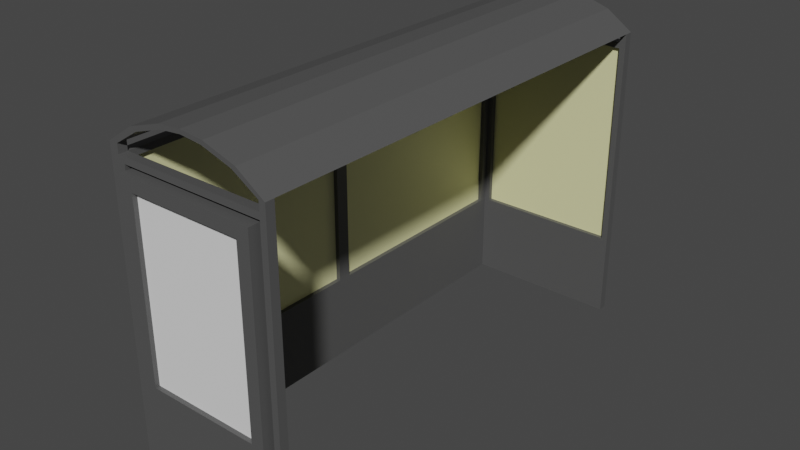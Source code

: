 # Source: Bus_stop.blend  (saved by Blender 2.82.7; exported with 4.5.12 LTS)
import bpy
from mathutils import Matrix  # noqa: F401  (used for matrix-valued properties, if any)

bpy.ops.wm.read_factory_settings(use_empty=True)
scene = bpy.context.scene
scene.name = 'Scene'

# ---- collections
col_collection = bpy.data.collections.new('Collection'); scene.collection.children.link(col_collection)

# ---- materials (node trees are filled in below, after node groups)
mat_material = bpy.data.materials.new('Material')
mat_material.alpha_threshold = 0.0
mat_material.use_transparent_shadow = False
mat_material.line_color = (0.0, 0.0, 0.0, 1.0)
mat_material_050 = bpy.data.materials.new('Material.050')
mat_material_050.use_transparent_shadow = False

# ---- material node trees
mat_material.use_nodes = True; mat_material.node_tree.nodes.clear()
_N = mat_material.node_tree.nodes; _L = mat_material.node_tree.links
n0 = _N.new('ShaderNodeOutputMaterial'); n0.name = 'Material Output'; n0.location = (300, 300)
n1 = _N.new('ShaderNodeBsdfPrincipled'); n1.name = 'Principled BSDF'; n1.location = (10, 300)
n1.distribution = 'GGX'
n1.subsurface_method = 'BURLEY'
n1.inputs[0].default_value = (0.08714, 0.08714, 0.08714, 1.0)
n1.inputs[2].default_value = 0.4
n1.inputs[3].default_value = 1.45
n1.inputs[27].default_value = (0.0, 0.0, 0.0, 1.0)
n1.inputs[28].default_value = 1.0
_L.new(n1.outputs[0], n0.inputs[0])
n0.is_active_output = True
mat_material_050.use_nodes = True; mat_material_050.node_tree.nodes.clear()
_N = mat_material_050.node_tree.nodes; _L = mat_material_050.node_tree.links
n0 = _N.new('ShaderNodeOutputMaterial'); n0.name = 'Material Output'; n0.location = (300, 300)
n1 = _N.new('ShaderNodeBsdfPrincipled'); n1.name = 'Principled BSDF'; n1.location = (10, 300)
n1.distribution = 'GGX'
n1.subsurface_method = 'BURLEY'
n1.inputs[0].default_value = (0.8, 0.7849, 0.4177, 1.0)
n1.inputs[3].default_value = 1.45
n1.inputs[27].default_value = (0.0, 0.0, 0.0, 1.0)
n1.inputs[28].default_value = 1.0
_L.new(n1.outputs[0], n0.inputs[0])
n0.is_active_output = True

# ---- world
world_world = bpy.data.worlds.new('World'); scene.world = world_world
world_world.use_nodes = True; world_world.node_tree.nodes.clear()
_N = world_world.node_tree.nodes; _L = world_world.node_tree.links
n0 = _N.new('ShaderNodeOutputWorld'); n0.name = 'World Output'; n0.location = (300, 300)
n1 = _N.new('ShaderNodeBackground'); n1.name = 'Background'; n1.location = (10, 300)
n1.inputs[0].default_value = (0.05088, 0.05088, 0.05088, 1.0)
_L.new(n1.outputs[0], n0.inputs[0])
n0.is_active_output = True
world_world.color = (0.05088, 0.05088, 0.05088)
world_world.use_sun_shadow = False
world_world.sun_shadow_jitter_overblur = 0.0

# ---- meshes
me_cube = bpy.data.meshes.new('Cube')
me_cube.from_pydata([(0.9245, -2.824, 2.977), (-0.8187, -2.93, 2.977), (0.9245, -2.824, 0.4822), (1.0, -2.93, -0.5374), (0.9245, -2.93, 2.977), (-0.8187, -2.824, 0.4822), (-1.0, -2.93, -0.5374), (0.9245, -2.93, 0.4822), (-0.8187, -2.93, 0.4822), (-0.8942, -2.824, -0.5374), (1.0, -2.824, -0.5374), (-1.0, -0.0799, 0.4822), (-0.8942, -0.0799, 0.4822), (-0.8187, -2.824, 2.977), (-1.0, -0.0799, 2.977), (-0.8942, -0.0799, 2.977), (1.0, -2.824, 3.052), (-0.8942, -2.742, 2.977), (1.0, -2.824, 0.0951), (-0.8942, -2.742, 0.4822), (1.0, -2.93, 0.0951), (-1.0, -2.742, 0.4822), (1.0, -2.93, 3.052), (-1.0, -2.742, 2.977), (-0.8942, -2.824, 0.0951), (-0.8942, -2.824, 3.052), (-1.0, -2.93, 3.052), (-1.0, -2.93, 0.0951), (-0.8942, -0.0799, 3.052), (-1.0, -0.0799, 3.052), (-1.0, -2.824, 3.052), (-0.8942, -2.93, 3.052), (0.9245, -2.824, 3.052), (0.9245, -2.93, 3.052), (1.0, -2.824, 3.161), (0.9245, -2.824, 3.161), (1.0, -2.93, 3.161), (-1.0, -0.0799, 3.161), (-0.8942, -2.93, 3.161), (-1.0, -2.93, 3.161), (-0.8942, -0.0799, 3.161), (-1.0, -2.824, 3.161), (-0.8942, -2.824, 3.161), (0.9245, -2.93, 3.161), (0.6731, -2.824, 3.383), (0.6224, -2.824, 3.348), (0.6731, -2.93, 3.383), (-0.5971, -2.93, 3.348), (-0.6681, -2.93, 3.383), (-0.6681, -2.824, 3.383), (-0.5971, -2.824, 3.348), (0.6224, -2.93, 3.348), (0.2865, -2.824, 3.508), (0.2652, -2.824, 3.46), (0.2865, -2.93, 3.508), (-0.2458, -2.93, 3.46), (-0.2756, -2.93, 3.508), (-0.2756, -2.824, 3.508), (-0.2458, -2.824, 3.46), (0.2652, -2.93, 3.46), (0.007106, -2.824, 3.533), (0.008039, -2.824, 3.485), (0.007106, -2.93, 3.533), (0.008039, -2.93, 3.485), (0.8828, -2.877, 2.935), (-0.777, -2.877, 2.935), (0.8828, -2.877, 0.5239), (-0.777, -2.877, 0.5239), (-0.9471, -2.742, 2.977), (-0.9471, -2.742, 0.4822), (-0.9471, -0.0799, 0.4822), (-0.9471, -0.0799, 2.977), (0.9245, 2.824, 2.977), (-0.8187, 2.93, 2.977), (0.9245, 2.824, 0.4822), (1.0, 2.93, -0.5374), (0.9245, 2.93, 2.977), (-0.8942, 0.0, -0.5374), (-0.8187, 2.824, 0.4822), (-1.0, 2.93, -0.5374), (0.9245, 2.93, 0.4822), (-0.8187, 2.93, 0.4822), (-0.8942, 2.824, -0.5374), (1.0, 2.824, -0.5374), (-1.0, 0.0, -0.5374), (-1.0, 0.0799, 0.4822), (-0.8942, 0.0799, 0.4822), (-0.8187, 2.824, 2.977), (-1.0, 0.0799, 2.977), (-0.8942, 0.0799, 2.977), (1.0, 2.824, 3.052), (-0.8942, 2.742, 2.977), (1.0, 2.824, 0.0951), (-0.8942, 2.742, 0.4822), (1.0, 2.93, 0.0951), (-1.0, 2.742, 0.4822), (1.0, 2.93, 3.052), (-1.0, 2.742, 2.977), (-0.8942, 0.0, 3.052), (-0.8942, 0.0, 0.0951), (-0.8942, 2.824, 0.0951), (-0.8942, 2.824, 3.052), (-1.0, 2.93, 3.052), (-1.0, 0.0, 3.052), (-1.0, 2.93, 0.0951), (-0.8942, 0.0799, 3.052), (-1.0, 0.0, 0.0951), (-1.0, 0.0799, 3.052), (-1.0, 2.824, 3.052), (-0.8942, 2.93, 3.052), (0.9245, 2.824, 3.052), (0.9245, 2.93, 3.052), (1.0, 2.824, 3.161), (0.9245, 2.824, 3.161), (1.0, 2.93, 3.161), (-1.0, 0.0799, 3.161), (-1.0, 0.0, 3.161), (-0.8942, 2.93, 3.161), (-1.0, 2.93, 3.161), (-0.8942, 0.0799, 3.161), (-0.8942, 0.0, 3.161), (-1.0, 2.824, 3.161), (-0.8942, 2.824, 3.161), (0.9245, 2.93, 3.161), (0.6731, 2.824, 3.383), (0.6224, 2.824, 3.348), (0.6731, 2.93, 3.383), (-0.5971, 2.93, 3.348), (-0.6681, 2.93, 3.383), (-0.6681, 2.824, 3.383), (-0.5971, 2.824, 3.348), (0.6224, 2.93, 3.348), (0.2865, 2.824, 3.508), (0.2652, 2.824, 3.46), (0.2865, 2.93, 3.508), (-0.2458, 2.93, 3.46), (-0.2756, 2.93, 3.508), (-0.2756, 2.824, 3.508), (-0.2458, 2.824, 3.46), (0.2652, 2.93, 3.46), (0.007106, 2.824, 3.533), (0.008039, 2.824, 3.485), (0.007106, 2.93, 3.533), (0.008039, 2.93, 3.485), (-1.0, 0.0, 3.161), (1.0, 0.0, 3.161), (0.9245, 0.0, 3.161), (-0.8942, 0.0, 3.161), (0.6731, 0.0, 3.383), (0.6224, 0.0, 3.348), (-0.5971, 0.0, 3.348), (-0.6681, 0.0, 3.383), (0.2865, 0.0, 3.508), (0.2652, 0.0, 3.46), (-0.2458, 0.0, 3.46), (-0.2756, 0.0, 3.508), (0.007105, 0.0, 3.533), (0.008038, 0.0, 3.485), (0.9245, 2.877, 2.977), (-0.8187, 2.877, 2.977), (0.9245, 2.877, 0.4822), (-0.8187, 2.877, 0.4822), (-0.9471, 2.742, 2.977), (-0.9471, 2.742, 0.4822), (-0.9471, 0.0799, 0.4822), (-0.9471, 0.0799, 2.977), (-0.8187, -2.877, 2.977), (-0.8187, -2.877, 0.4822), (0.9245, -2.877, 0.4822), (0.9245, -2.877, 2.977), (-0.6252, -2.735, 2.783), (-0.6252, -2.735, 0.6757), (0.731, -2.735, 0.6757), (0.731, -2.735, 2.783), (0.731, -3.027, 2.783), (-0.6252, -3.027, 2.783), (0.731, -3.027, 0.6757), (-0.6252, -3.027, 0.6757), (-0.777, -2.735, 2.935), (-0.777, -2.735, 0.5239), (0.8828, -2.735, 0.5239), (0.8828, -2.735, 2.935), (-0.777, -3.027, 2.935), (-0.777, -3.027, 0.5239), (0.8828, -3.027, 0.5239), (0.8828, -3.027, 2.935), (-0.6252, -2.779, 2.783), (-0.6252, -2.779, 0.6757), (0.731, -2.779, 0.6757), (0.731, -2.779, 2.783), (-0.6252, -2.974, 2.783), (-0.6252, -2.974, 0.6757), (0.731, -2.974, 0.6757), (0.731, -2.974, 2.783)], [], [(20, 18, 16, 22), (3, 20, 27, 6), (16, 32, 35, 34), (3, 10, 18, 20), (25, 28, 29, 30), (99, 24, 9, 77), (18, 10, 9, 24), (6, 27, 106, 84), (166, 169, 4, 1), (168, 7, 4, 169), (69, 21, 23, 68), (0, 13, 25, 32, 16), (5, 2, 18, 24), (13, 5, 24, 25), (2, 0, 16, 18), (7, 8, 27, 20), (1, 4, 22, 33, 31, 26), (4, 7, 20, 22), (8, 1, 26, 27), (167, 8, 7, 168), (167, 166, 1, 8), (15, 12, 99, 98), (12, 19, 24, 99), (17, 15, 98, 28, 25), (19, 17, 25, 24), (14, 23, 26, 30, 29, 103), (21, 11, 106, 27), (11, 14, 103, 106), (23, 21, 27, 26), (70, 11, 21, 69), (71, 14, 11, 70), (71, 68, 23, 14), (29, 28, 40, 37), (33, 32, 25, 31), (52, 44, 148, 152), (37, 40, 120, 116), (35, 43, 51, 45), (31, 25, 42, 38), (103, 29, 37, 116), (30, 26, 39, 41), (22, 16, 34, 36), (33, 22, 36, 43), (26, 31, 38, 39), (25, 30, 41, 42), (28, 98, 120, 40), (32, 33, 43, 35), (45, 51, 59, 53), (60, 52, 152, 156), (38, 42, 50, 47), (41, 39, 48, 49), (39, 38, 47, 48), (36, 34, 44, 46), (43, 36, 46, 51), (44, 34, 145, 148), (45, 53, 153, 149), (59, 54, 62, 63), (47, 50, 58, 55), (49, 48, 56, 57), (46, 44, 52, 54), (51, 46, 54, 59), (53, 61, 157, 153), (48, 47, 55, 56), (56, 55, 63, 62), (35, 45, 149, 146), (53, 59, 63, 61), (55, 58, 61, 63), (57, 56, 62, 60), (54, 52, 60, 62), (57, 60, 156, 155), (50, 42, 147, 150), (61, 58, 154, 157), (58, 50, 150, 154), (34, 35, 146, 145), (42, 41, 144, 147), (41, 49, 151, 144), (49, 57, 155, 151), (5, 13, 166, 167), (5, 167, 168, 2), (2, 168, 169, 0), (13, 0, 169, 166), (65, 64, 181, 178), (15, 17, 68, 71), (15, 71, 70, 12), (12, 70, 69, 19), (19, 69, 68, 17), (71, 68, 69, 70), (94, 96, 90, 92), (75, 79, 104, 94), (90, 112, 113, 110), (75, 94, 92, 83), (101, 108, 107, 105), (99, 77, 82, 100), (92, 100, 82, 83), (79, 84, 106, 104), (159, 73, 76, 158), (99, 98, 103, 106), (160, 158, 76, 80), (163, 162, 97, 95), (72, 90, 110, 101, 87), (78, 100, 92, 74), (87, 101, 100, 78), (74, 92, 90, 72), (80, 94, 104, 81), (73, 102, 109, 111, 96, 76), (76, 96, 94, 80), (81, 104, 102, 73), (161, 160, 80, 81), (161, 81, 73, 159), (89, 98, 99, 86), (86, 99, 100, 93), (91, 101, 105, 98, 89), (93, 100, 101, 91), (88, 103, 107, 108, 102, 97), (95, 104, 106, 85), (85, 106, 103, 88), (97, 102, 104, 95), (164, 163, 95, 85), (165, 164, 85, 88), (165, 88, 97, 162), (107, 115, 119, 105), (98, 120, 116, 103), (111, 109, 101, 110), (132, 152, 148, 124), (115, 116, 120, 119), (113, 125, 131, 123), (109, 117, 122, 101), (103, 116, 115, 107), (108, 121, 118, 102), (96, 114, 112, 90), (111, 123, 114, 96), (102, 118, 117, 109), (101, 122, 121, 108), (105, 119, 120, 98), (110, 113, 123, 111), (125, 133, 139, 131), (140, 156, 152, 132), (117, 127, 130, 122), (121, 129, 128, 118), (118, 128, 127, 117), (114, 126, 124, 112), (123, 131, 126, 114), (124, 148, 145, 112), (125, 149, 153, 133), (139, 143, 142, 134), (127, 135, 138, 130), (129, 137, 136, 128), (126, 134, 132, 124), (131, 139, 134, 126), (133, 153, 157, 141), (128, 136, 135, 127), (136, 142, 143, 135), (113, 146, 149, 125), (133, 141, 143, 139), (135, 143, 141, 138), (137, 140, 142, 136), (134, 142, 140, 132), (147, 150, 151, 144), (154, 157, 156, 155), (148, 152, 153, 149), (145, 148, 149, 146), (150, 154, 155, 151), (152, 156, 157, 153), (137, 155, 156, 140), (130, 150, 147, 122), (141, 157, 154, 138), (138, 154, 150, 130), (112, 145, 146, 113), (122, 147, 144, 121), (121, 144, 151, 129), (129, 151, 155, 137), (78, 161, 159, 87), (78, 74, 160, 161), (74, 72, 158, 160), (87, 159, 158, 72), (161, 160, 158, 159), (89, 165, 162, 91), (89, 86, 164, 165), (86, 93, 163, 164), (93, 91, 162, 163), (165, 164, 163, 162), (170, 173, 189, 186), (66, 67, 179, 180), (64, 66, 180, 181), (67, 65, 178, 179), (65, 64, 185, 182), (67, 66, 184, 183), (66, 64, 185, 184), (65, 67, 183, 182), (176, 174, 193, 192), (170, 171, 179, 178), (171, 172, 180, 179), (172, 173, 181, 180), (173, 170, 178, 181), (177, 175, 182, 183), (176, 177, 183, 184), (174, 176, 184, 185), (175, 174, 185, 182), (187, 186, 189, 188), (172, 171, 187, 188), (173, 172, 188, 189), (171, 170, 186, 187), (190, 191, 192, 193), (175, 177, 191, 190), (174, 175, 190, 193), (177, 176, 192, 191)])
me_cube.polygons.foreach_set('material_index', [0, 0, 0, 0, 0, 0, 0, 0, 0, 0, 0, 0, 0, 0, 0, 0, 0, 0, 0, 0, 0, 0, 0, 0, 0, 0, 0, 0, 0, 0, 0, 0, 0, 0, 0, 0, 0, 0, 0, 0, 0, 0, 0, 0, 0, 0, 0, 0, 0, 0, 0, 0, 0, 0, 0, 0, 0, 0, 0, 0, 0, 0, 0, 0, 0, 0, 0, 0, 0, 0, 0, 0, 0, 0, 0, 0, 0, 0, 0, 0, 0, 0, 0, 0, 0, 2, 0, 0, 0, 0, 0, 0, 0, 0, 0, 0, 0, 0, 0, 0, 0, 0, 0, 0, 0, 0, 0, 0, 0, 0, 0, 0, 0, 0, 0, 0, 0, 0, 0, 0, 0, 0, 0, 0, 0, 0, 0, 0, 0, 0, 0, 0, 0, 0, 0, 0, 0, 0, 0, 0, 0, 0, 0, 0, 0, 0, 0, 0, 0, 0, 0, 0, 0, 0, 0, 0, 0, 0, 0, 0, 0, 0, 0, 0, 0, 0, 0, 0, 0, 0, 0, 0, 0, 0, 2, 0, 0, 0, 0, 2, 0, 0, 0, 0, 0, 0, 0, 0, 0, 0, 0, 0, 0, 0, 0, 0, 0, 1, 0, 0, 0, 1, 0, 0, 0])
_uv = me_cube.uv_layers.new(name='UVMap')
_uv.uv.foreach_set('vector', [0.625, 0.75, 0.6382, 0.7456, 0.6382, 0.7456, 0.625, 0.75, 0.375, 0.75, 0.625, 0.75, 0.625, 1.0, 0.375, 1.0, 0.6382, 0.7456, 0.6471, 0.7456, 0.6471, 0.7456, 0.6382, 0.7456, 0.375, 0.75, 0.5066, 0.7478, 0.6382, 0.7456, 0.625, 0.75, 0.8618, 0.7456, 0.8618, 0.6282, 0.875, 0.6282, 0.875, 0.7456, 0.8618, 0.625, 0.8618, 0.7456, 0.6842, 0.7467, 0.773, 0.6858, 0.6382, 0.7456, 0.5066, 0.7478, 0.6842, 0.7467, 0.8618, 0.7456, 0.375, 0.0, 0.625, 0.0, 0.625, 0.125, 0.375, 0.125, 0.7389, 0.8446, 0.6361, 0.7759, 0.625, 0.8063, 0.625, 0.9437, 0.6361, 0.7759, 0.625, 0.8063, 0.625, 0.8063, 0.6361, 0.7759, 0.7434, 0.3824, 0.625, 0.0221, 0.625, 0.0221, 0.7434, 0.3824, 0.6471, 0.7456, 0.8529, 0.7456, 0.8618, 0.7456, 0.6471, 0.7456, 0.6382, 0.7456, 0.8529, 0.7456, 0.6471, 0.7456, 0.6382, 0.7456, 0.8618, 0.7456, 0.8529, 0.7456, 0.8529, 0.7456, 0.8618, 0.7456, 0.8618, 0.7456, 0.6471, 0.7456, 0.6471, 0.7456, 0.6382, 0.7456, 0.6382, 0.7456, 0.625, 0.8063, 0.625, 0.9437, 0.625, 1.0, 0.625, 0.75, 0.625, 0.9437, 0.625, 0.8063, 0.625, 0.75, 0.625, 0.7591, 0.625, 0.9869, 0.625, 1.0, 0.625, 0.8063, 0.625, 0.8063, 0.625, 0.75, 0.625, 0.75, 0.625, 0.9437, 0.625, 0.9437, 0.625, 1.0, 0.625, 1.0, 0.7389, 0.8446, 0.625, 0.9437, 0.625, 0.8063, 0.6361, 0.7759, 0.7389, 0.8446, 0.7389, 0.8446, 0.625, 0.9437, 0.625, 0.9437, 0.8618, 0.6279, 0.8618, 0.6279, 0.8618, 0.625, 0.8618, 0.625, 0.8618, 0.6279, 0.8618, 0.7427, 0.8618, 0.7456, 0.8618, 0.625, 0.8618, 0.7427, 0.8618, 0.6279, 0.8618, 0.625, 0.8618, 0.6282, 0.8618, 0.7456, 0.8618, 0.7427, 0.8618, 0.7427, 0.8618, 0.7456, 0.8618, 0.7456, 0.625, 0.1029, 0.625, 0.0221, 0.625, 0.0, 0.625, 0.004446, 0.625, 0.1218, 0.625, 0.125, 0.625, 0.0221, 0.625, 0.1029, 0.625, 0.125, 0.625, 0.0, 0.625, 0.1029, 0.625, 0.1029, 0.625, 0.125, 0.625, 0.125, 0.625, 0.0221, 0.625, 0.0221, 0.625, 0.0, 0.625, 0.0, 0.7434, 0.3654, 0.625, 0.1029, 0.625, 0.0221, 0.7434, 0.3824, 0.7434, 0.3654, 0.625, 0.1029, 0.625, 0.1029, 0.7434, 0.3654, 0.7434, 0.3654, 0.7434, 0.3824, 0.625, 0.0221, 0.625, 0.1029, 0.875, 0.6282, 0.8618, 0.6282, 0.8618, 0.6282, 0.875, 0.6282, 0.6341, 0.75, 0.6471, 0.7456, 0.8618, 0.7456, 0.8619, 0.75, 0.6382, 0.7456, 0.6382, 0.7456, 0.6382, 0.7456, 0.6382, 0.7456, 0.875, 0.6282, 0.8618, 0.6282, 0.8618, 0.625, 0.875, 0.625, 0.6471, 0.7456, 0.6341, 0.75, 0.6341, 0.75, 0.6471, 0.7456, 0.8619, 0.75, 0.8618, 0.7456, 0.8618, 0.7456, 0.8619, 0.75, 0.625, 0.125, 0.625, 0.1218, 0.625, 0.1218, 0.625, 0.125, 0.625, 0.004446, 0.625, 0.0, 0.625, 0.0, 0.625, 0.004446, 0.625, 0.75, 0.6382, 0.7456, 0.6382, 0.7456, 0.625, 0.75, 0.625, 0.7591, 0.625, 0.75, 0.625, 0.75, 0.625, 0.7591, 0.625, 1.0, 0.625, 0.9869, 0.625, 0.9869, 0.625, 1.0, 0.8618, 0.7456, 0.875, 0.7456, 0.875, 0.7456, 0.8618, 0.7456, 0.8618, 0.6282, 0.8618, 0.625, 0.8618, 0.625, 0.8618, 0.6282, 0.6471, 0.7456, 0.6341, 0.75, 0.6341, 0.75, 0.6471, 0.7456, 0.6471, 0.7456, 0.6341, 0.75, 0.6341, 0.75, 0.6471, 0.7456, 0.6382, 0.7456, 0.6382, 0.7456, 0.6382, 0.7456, 0.6382, 0.7456, 0.8619, 0.75, 0.8618, 0.7456, 0.8618, 0.7456, 0.8619, 0.75, 0.625, 0.004446, 0.625, 0.0, 0.625, 0.0, 0.625, 0.004446, 0.625, 1.0, 0.625, 0.9869, 0.625, 0.9869, 0.625, 1.0, 0.625, 0.75, 0.6382, 0.7456, 0.6382, 0.7456, 0.625, 0.75, 0.625, 0.7591, 0.625, 0.75, 0.625, 0.75, 0.625, 0.7591, 0.6382, 0.7456, 0.6382, 0.7456, 0.6382, 0.7456, 0.6382, 0.7456, 0.6471, 0.7456, 0.6471, 0.7456, 0.6471, 0.7456, 0.6471, 0.7456, 0.625, 0.7591, 0.625, 0.75, 0.625, 0.75, 0.625, 0.7591, 0.8619, 0.75, 0.8618, 0.7456, 0.8618, 0.7456, 0.8619, 0.75, 0.625, 0.004446, 0.625, 0.0, 0.625, 0.0, 0.625, 0.004446, 0.625, 0.75, 0.6382, 0.7456, 0.6382, 0.7456, 0.625, 0.75, 0.625, 0.7591, 0.625, 0.75, 0.625, 0.75, 0.625, 0.7591, 0.6471, 0.7456, 0.6471, 0.7456, 0.6471, 0.7456, 0.6471, 0.7456, 0.625, 1.0, 0.625, 0.9869, 0.625, 0.9869, 0.625, 1.0, 0.625, 1.0, 0.625, 0.9869, 0.625, 0.9869, 0.625, 1.0, 0.6471, 0.7456, 0.6471, 0.7456, 0.6471, 0.7456, 0.6471, 0.7456, 0.6471, 0.7456, 0.6341, 0.75, 0.6341, 0.75, 0.6471, 0.7456, 0.8619, 0.75, 0.8618, 0.7456, 0.8618, 0.7456, 0.8619, 0.75, 0.625, 0.004446, 0.625, 0.0, 0.625, 0.0, 0.625, 0.004446, 0.625, 0.75, 0.6382, 0.7456, 0.6382, 0.7456, 0.625, 0.75, 0.625, 0.004446, 0.625, 0.004446, 0.625, 0.004446, 0.625, 0.004446, 0.8618, 0.7456, 0.8618, 0.7456, 0.8618, 0.7456, 0.8618, 0.7456, 0.8618, 0.7456, 0.8618, 0.7456, 0.8618, 0.7456, 0.8618, 0.7456, 0.8618, 0.7456, 0.8618, 0.7456, 0.8618, 0.7456, 0.8618, 0.7456, 0.6382, 0.7456, 0.6471, 0.7456, 0.6471, 0.7456, 0.6382, 0.7456, 0.8618, 0.7456, 0.875, 0.7456, 0.875, 0.7456, 0.8618, 0.7456, 0.625, 0.004446, 0.625, 0.004446, 0.625, 0.004446, 0.625, 0.004446, 0.625, 0.004446, 0.625, 0.004446, 0.625, 0.004446, 0.625, 0.004446, 0.8529, 0.7456, 0.8529, 0.7456, 0.7389, 0.8446, 0.7389, 0.8446, 0.8529, 0.7456, 0.7389, 0.8446, 0.6361, 0.7759, 0.6471, 0.7456, 0.6471, 0.7456, 0.6361, 0.7759, 0.6361, 0.7759, 0.6471, 0.7456, 0.8529, 0.7456, 0.6471, 0.7456, 0.6361, 0.7759, 0.7389, 0.8446, 0.0, 0.0, 0.0, 0.0, 0.0, 0.0, 0.0, 0.0, 0.8618, 0.6279, 0.8618, 0.7427, 0.7434, 0.3824, 0.7434, 0.3654, 0.8618, 0.6279, 0.7434, 0.3654, 0.7434, 0.3654, 0.8618, 0.6279, 0.8618, 0.6279, 0.7434, 0.3654, 0.7434, 0.3824, 0.8618, 0.7427, 0.8618, 0.7427, 0.7434, 0.3824, 0.7434, 0.3824, 0.8618, 0.7427, 0.0, 0.0, 0.0, 0.0, 0.0, 0.0, 0.0, 0.0, 0.625, 0.75, 0.625, 0.75, 0.6382, 0.7456, 0.6382, 0.7456, 0.375, 0.75, 0.375, 1.0, 0.625, 1.0, 0.625, 0.75, 0.6382, 0.7456, 0.6382, 0.7456, 0.6471, 0.7456, 0.6471, 0.7456, 0.375, 0.75, 0.625, 0.75, 0.6382, 0.7456, 0.5066, 0.7478, 0.8618, 0.7456, 0.875, 0.7456, 0.875, 0.6282, 0.8618, 0.6282, 0.8618, 0.625, 0.773, 0.6858, 0.6842, 0.7467, 0.8618, 0.7456, 0.6382, 0.7456, 0.8618, 0.7456, 0.6842, 0.7467, 0.5066, 0.7478, 0.375, 0.0, 0.375, 0.125, 0.625, 0.125, 0.625, 0.0, 0.7389, 0.8446, 0.625, 0.9437, 0.625, 0.8063, 0.6361, 0.7759, 0.0, 0.0, 0.0, 0.0, 0.0, 0.0, 0.0, 0.0, 0.6361, 0.7759, 0.6361, 0.7759, 0.625, 0.8063, 0.625, 0.8063, 0.7434, 0.3824, 0.7434, 0.3824, 0.625, 0.0221, 0.625, 0.0221, 0.6471, 0.7456, 0.6382, 0.7456, 0.6471, 0.7456, 0.8618, 0.7456, 0.8529, 0.7456, 0.8529, 0.7456, 0.8618, 0.7456, 0.6382, 0.7456, 0.6471, 0.7456, 0.8529, 0.7456, 0.8618, 0.7456, 0.8618, 0.7456, 0.8529, 0.7456, 0.6471, 0.7456, 0.6382, 0.7456, 0.6382, 0.7456, 0.6471, 0.7456, 0.625, 0.8063, 0.625, 0.75, 0.625, 1.0, 0.625, 0.9437, 0.625, 0.9437, 0.625, 1.0, 0.625, 0.9869, 0.625, 0.7591, 0.625, 0.75, 0.625, 0.8063, 0.625, 0.8063, 0.625, 0.75, 0.625, 0.75, 0.625, 0.8063, 0.625, 0.9437, 0.625, 1.0, 0.625, 1.0, 0.625, 0.9437, 0.7389, 0.8446, 0.6361, 0.7759, 0.625, 0.8063, 0.625, 0.9437, 0.7389, 0.8446, 0.625, 0.9437, 0.625, 0.9437, 0.7389, 0.8446, 0.8618, 0.6279, 0.8618, 0.625, 0.8618, 0.625, 0.8618, 0.6279, 0.8618, 0.6279, 0.8618, 0.625, 0.8618, 0.7456, 0.8618, 0.7427, 0.8618, 0.7427, 0.8618, 0.7456, 0.8618, 0.6282, 0.8618, 0.625, 0.8618, 0.6279, 0.8618, 0.7427, 0.8618, 0.7456, 0.8618, 0.7456, 0.8618, 0.7427, 0.625, 0.1029, 0.625, 0.125, 0.625, 0.1218, 0.625, 0.004446, 0.625, 0.0, 0.625, 0.0221, 0.625, 0.0221, 0.625, 0.0, 0.625, 0.125, 0.625, 0.1029, 0.625, 0.1029, 0.625, 0.125, 0.625, 0.125, 0.625, 0.1029, 0.625, 0.0221, 0.625, 0.0, 0.625, 0.0, 0.625, 0.0221, 0.7434, 0.3654, 0.7434, 0.3824, 0.625, 0.0221, 0.625, 0.1029, 0.7434, 0.3654, 0.7434, 0.3654, 0.625, 0.1029, 0.625, 0.1029, 0.7434, 0.3654, 0.625, 0.1029, 0.625, 0.0221, 0.7434, 0.3824, 0.875, 0.6282, 0.875, 0.6282, 0.8618, 0.6282, 0.8618, 0.6282, 0.0, 0.0, 0.0, 0.0, 0.0, 0.0, 0.0, 0.0, 0.6341, 0.75, 0.8619, 0.75, 0.8618, 0.7456, 0.6471, 0.7456, 0.6382, 0.7456, 0.6382, 0.7456, 0.6382, 0.7456, 0.6382, 0.7456, 0.875, 0.6282, 0.875, 0.625, 0.8618, 0.625, 0.8618, 0.6282, 0.6471, 0.7456, 0.6471, 0.7456, 0.6341, 0.75, 0.6341, 0.75, 0.8619, 0.75, 0.8619, 0.75, 0.8618, 0.7456, 0.8618, 0.7456, 0.625, 0.125, 0.625, 0.125, 0.625, 0.1218, 0.625, 0.1218, 0.625, 0.004446, 0.625, 0.004446, 0.625, 0.0, 0.625, 0.0, 0.625, 0.75, 0.625, 0.75, 0.6382, 0.7456, 0.6382, 0.7456, 0.625, 0.7591, 0.625, 0.7591, 0.625, 0.75, 0.625, 0.75, 0.625, 1.0, 0.625, 1.0, 0.625, 0.9869, 0.625, 0.9869, 0.8618, 0.7456, 0.8618, 0.7456, 0.875, 0.7456, 0.875, 0.7456, 0.8618, 0.6282, 0.8618, 0.6282, 0.8618, 0.625, 0.8618, 0.625, 0.6471, 0.7456, 0.6471, 0.7456, 0.6341, 0.75, 0.6341, 0.75, 0.6471, 0.7456, 0.6471, 0.7456, 0.6341, 0.75, 0.6341, 0.75, 0.6382, 0.7456, 0.6382, 0.7456, 0.6382, 0.7456, 0.6382, 0.7456, 0.8619, 0.75, 0.8619, 0.75, 0.8618, 0.7456, 0.8618, 0.7456, 0.625, 0.004446, 0.625, 0.004446, 0.625, 0.0, 0.625, 0.0, 0.625, 1.0, 0.625, 1.0, 0.625, 0.9869, 0.625, 0.9869, 0.625, 0.75, 0.625, 0.75, 0.6382, 0.7456, 0.6382, 0.7456, 0.625, 0.7591, 0.625, 0.7591, 0.625, 0.75, 0.625, 0.75, 0.6382, 0.7456, 0.6382, 0.7456, 0.6382, 0.7456, 0.6382, 0.7456, 0.6471, 0.7456, 0.6471, 0.7456, 0.6471, 0.7456, 0.6471, 0.7456, 0.625, 0.7591, 0.625, 0.7591, 0.625, 0.75, 0.625, 0.75, 0.8619, 0.75, 0.8619, 0.75, 0.8618, 0.7456, 0.8618, 0.7456, 0.625, 0.004446, 0.625, 0.004446, 0.625, 0.0, 0.625, 0.0, 0.625, 0.75, 0.625, 0.75, 0.6382, 0.7456, 0.6382, 0.7456, 0.625, 0.7591, 0.625, 0.7591, 0.625, 0.75, 0.625, 0.75, 0.6471, 0.7456, 0.6471, 0.7456, 0.6471, 0.7456, 0.6471, 0.7456, 0.625, 1.0, 0.625, 1.0, 0.625, 0.9869, 0.625, 0.9869, 0.625, 1.0, 0.625, 1.0, 0.625, 0.9869, 0.625, 0.9869, 0.6471, 0.7456, 0.6471, 0.7456, 0.6471, 0.7456, 0.6471, 0.7456, 0.6471, 0.7456, 0.6471, 0.7456, 0.6341, 0.75, 0.6341, 0.75, 0.8619, 0.75, 0.8619, 0.75, 0.8618, 0.7456, 0.8618, 0.7456, 0.625, 0.004446, 0.625, 0.004446, 0.625, 0.0, 0.625, 0.0, 0.625, 0.75, 0.625, 0.75, 0.6382, 0.7456, 0.6382, 0.7456, 0.8618, 0.7456, 0.8618, 0.7456, 0.875, 0.7456, 0.875, 0.7456, 0.8618, 0.7456, 0.8618, 0.7456, 0.875, 0.7456, 0.875, 0.7456, 0.6382, 0.7456, 0.6382, 0.7456, 0.6471, 0.7456, 0.6471, 0.7456, 0.6382, 0.7456, 0.6382, 0.7456, 0.6471, 0.7456, 0.6471, 0.7456, 0.8618, 0.7456, 0.8618, 0.7456, 0.875, 0.7456, 0.875, 0.7456, 0.6382, 0.7456, 0.6382, 0.7456, 0.6471, 0.7456, 0.6471, 0.7456, 0.625, 0.004446, 0.625, 0.004446, 0.625, 0.004446, 0.625, 0.004446, 0.8618, 0.7456, 0.8618, 0.7456, 0.8618, 0.7456, 0.8618, 0.7456, 0.8618, 0.7456, 0.8618, 0.7456, 0.8618, 0.7456, 0.8618, 0.7456, 0.8618, 0.7456, 0.8618, 0.7456, 0.8618, 0.7456, 0.8618, 0.7456, 0.6382, 0.7456, 0.6382, 0.7456, 0.6471, 0.7456, 0.6471, 0.7456, 0.8618, 0.7456, 0.8618, 0.7456, 0.875, 0.7456, 0.875, 0.7456, 0.625, 0.004446, 0.625, 0.004446, 0.625, 0.004446, 0.625, 0.004446, 0.625, 0.004446, 0.625, 0.004446, 0.625, 0.004446, 0.625, 0.004446, 0.8529, 0.7456, 0.7389, 0.8446, 0.7389, 0.8446, 0.8529, 0.7456, 0.8529, 0.7456, 0.6471, 0.7456, 0.6361, 0.7759, 0.7389, 0.8446, 0.6471, 0.7456, 0.6471, 0.7456, 0.6361, 0.7759, 0.6361, 0.7759, 0.8529, 0.7456, 0.7389, 0.8446, 0.6361, 0.7759, 0.6471, 0.7456, 0.0, 0.0, 0.0, 0.0, 0.0, 0.0, 0.0, 0.0, 0.8618, 0.6279, 0.7434, 0.3654, 0.7434, 0.3824, 0.8618, 0.7427, 0.8618, 0.6279, 0.8618, 0.6279, 0.7434, 0.3654, 0.7434, 0.3654, 0.8618, 0.6279, 0.8618, 0.7427, 0.7434, 0.3824, 0.7434, 0.3654, 0.8618, 0.7427, 0.8618, 0.7427, 0.7434, 0.3824, 0.7434, 0.3824, 0.0, 0.0, 0.0, 0.0, 0.0, 0.0, 0.0, 0.0, 0.0, 0.0, 0.0, 0.0, 0.0, 0.0, 0.0, 0.0, 0.0, 0.0, 0.0, 0.0, 0.0, 0.0, 0.0, 0.0, 0.0, 0.0, 0.0, 0.0, 0.0, 0.0, 0.0, 0.0, 0.0, 0.0, 0.0, 0.0, 0.0, 0.0, 0.0, 0.0, 0.0, 0.0, 0.0, 0.0, 0.0, 0.0, 0.0, 0.0, 0.0, 0.0, 0.0, 0.0, 0.0, 0.0, 0.0, 0.0, 0.0, 0.0, 0.0, 0.0, 0.0, 0.0, 0.0, 0.0, 0.0, 0.0, 0.0, 0.0, 0.0, 0.0, 0.0, 0.0, 0.0, 0.0, 0.0, 0.0, 0.0, 0.0, 0.0, 0.0, 0.0, 0.0, 0.0, 0.0, 0.0, 0.0, 0.0, 0.0, 0.0, 0.0, 0.0, 0.0, 0.0, 0.0, 0.0, 0.0, 0.0, 0.0, 0.0, 0.0, 0.0, 0.0, 0.0, 0.0, 0.0, 0.0, 0.0, 0.0, 0.0, 0.0, 0.0, 0.0, 0.0, 0.0, 0.0, 0.0, 0.0, 0.0, 0.0, 0.0, 0.0, 0.0, 0.0, 0.0, 0.0, 0.0, 0.0, 0.0, 0.0, 0.0, 0.0, 0.0, 0.0, 0.0, 0.0, 0.0, 0.0, 0.0, 0.0, 0.0, 0.0, 0.0, 0.0, 0.0, 0.0, 0.0, 0.0, 0.0, 0.0, 0.0, 0.0, 0.0, 0.0, 0.0, 0.0, 0.0, 0.0, 0.0, 0.0, 0.0, 0.0, 0.0, 0.0, 0.0, 0.0, 0.0, 0.0, 0.0, 0.0, 0.0, 0.0, 0.0, 0.0, 0.0, 0.0, 0.0, 0.0, 0.0, 0.0, 0.0, 0.0, 0.0, 0.0, 0.0, 0.0, 0.0, 0.0, 0.0, 0.0, 0.0, 0.0, 0.0, 0.0, 0.0, 0.0, 0.0, 0.0, 0.0, 0.0, 0.0, 0.0, 0.0, 0.0, 0.0, 0.0, 0.0, 0.0, 0.0])
me_cube.materials.append(mat_material)
me_cube.materials.append(None)
me_cube.materials.append(mat_material_050)
me_cube.use_remesh_preserve_volume = False
me_cube.use_remesh_preserve_attributes = False
me_cube.use_mirror_vertex_groups = False
me_cube.update()

# ---- objects
ob_x = bpy.data.objects.new('Остановка', me_cube)

# ---- transforms, parenting, visibility, modifiers, constraints
ob_x.location = (0.0, 0.0, 0.0)
ob_x.lock_rotations_4d = False
ob_x.empty_display_type = 'ARROWS'
ob_x.lineart.crease_threshold = 0.0

# ---- collection membership
col_collection.objects.link(ob_x)

# ---- scene / render settings (as saved in the file)
scene.frame_start = 1; scene.frame_end = 250; scene.frame_set(1)
scene.render.engine = 'BLENDER_EEVEE_NEXT'
scene.cycles.use_denoising = False
scene.cycles.samples = 128
scene.cycles.sampling_pattern = 'TABULATED_SOBOL'
scene.cycles.use_adaptive_sampling = False
scene.cycles.use_light_tree = False
scene.view_settings.view_transform = 'Filmic'
bpy.context.view_layer.update()

# ---- added for rendering (the .blend has no active camera and no usable light): camera, sun
cam_auto = bpy.data.cameras.new('AutoCamera')
cam_auto.lens = 50.0
cam_auto.sensor_width = 36.0
cam_auto.clip_end = 1000.0
ob_auto_camera = bpy.data.objects.new('AutoCamera', cam_auto)
scene.collection.objects.link(ob_auto_camera)
ob_auto_camera.location = (6.92726, -8.36155, 7.03966)
ob_auto_camera.rotation_euler = (1.09748, -7.21219e-08, 0.694738)
scene.camera = ob_auto_camera
light_auto_sun = bpy.data.lights.new('AutoSun', 'SUN')
light_auto_sun.energy = 3.0
light_auto_sun.angle = 0.0523599
ob_auto_sun = bpy.data.objects.new('AutoSun', light_auto_sun)
scene.collection.objects.link(ob_auto_sun)
ob_auto_sun.rotation_euler = (0.872665, 0.174533, 0.523599)
bpy.context.view_layer.update()
